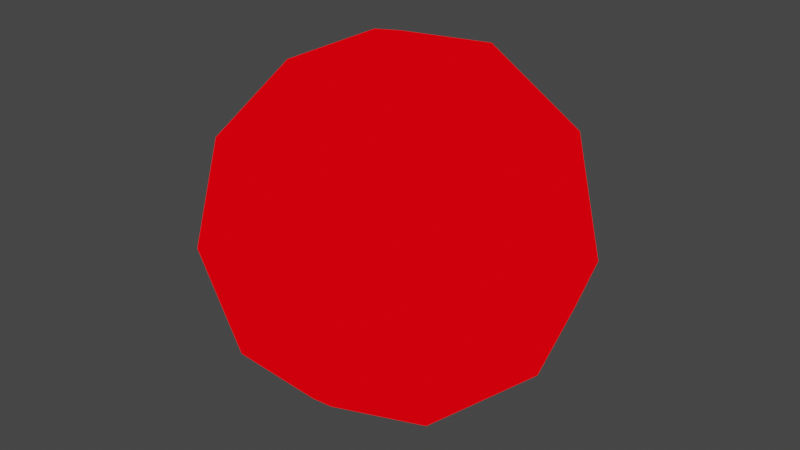 # Source: IcoSphere.blend  (saved by Blender 3.2.14; exported with 4.5.12 LTS)
import bpy
from mathutils import Matrix  # noqa: F401  (used for matrix-valued properties, if any)

bpy.ops.wm.read_factory_settings(use_empty=True)
scene = bpy.context.scene
scene.name = 'Scene'

# ---- collections
col_collection = bpy.data.collections.new('Collection'); scene.collection.children.link(col_collection)
col_export = bpy.data.collections.new('Export'); scene.collection.children.link(col_export)

# ---- materials (node trees are filled in below, after node groups)
mat_emissive = bpy.data.materials.new('Emissive')
mat_emissive.use_transparent_shadow = False

# ---- material node trees
mat_emissive.use_nodes = True; mat_emissive.node_tree.nodes.clear()
_N = mat_emissive.node_tree.nodes; _L = mat_emissive.node_tree.links
n0 = _N.new('ShaderNodeOutputMaterial'); n0.name = 'Material Output'; n0.location = (300, 300)
n1 = _N.new('ShaderNodeEmission'); n1.name = 'Emission'; n1.location = (10, 300)
n1.inputs[0].default_value = (1.0, 0.0, 0.003157, 1.0)
_L.new(n1.outputs[0], n0.inputs[0])
n0.is_active_output = True

# ---- world
world_world = bpy.data.worlds.new('World'); scene.world = world_world
world_world.use_nodes = True; world_world.node_tree.nodes.clear()
_N = world_world.node_tree.nodes; _L = world_world.node_tree.links
n0 = _N.new('ShaderNodeOutputWorld'); n0.name = 'World Output'; n0.location = (300, 300)
n1 = _N.new('ShaderNodeBackground'); n1.name = 'Background'; n1.location = (10, 300)
n1.inputs[0].default_value = (0.05088, 0.05088, 0.05088, 1.0)
_L.new(n1.outputs[0], n0.inputs[0])
n0.is_active_output = True
world_world.color = (0.05088, 0.05088, 0.05088)
world_world.use_sun_shadow = False
world_world.sun_shadow_jitter_overblur = 0.0

# ---- meshes
me_icosphere = bpy.data.meshes.new('Icosphere')
me_icosphere.from_pydata([(0.0, 0.0, -1.0), (0.7236, -0.5257, -0.4472), (-0.2764, -0.8506, -0.4472), (-0.8944, 0.0, -0.4472), (-0.2764, 0.8506, -0.4472), (0.7236, 0.5257, -0.4472), (0.2764, -0.8506, 0.4472), (-0.7236, -0.5257, 0.4472), (-0.7236, 0.5257, 0.4472), (0.2764, 0.8506, 0.4472), (0.8944, 0.0, 0.4472), (0.0, 0.0, 1.0), (-0.1625, -0.5, -0.8507), (0.4253, -0.309, -0.8507), (0.2629, -0.809, -0.5257), (0.8506, 0.0, -0.5257), (0.4253, 0.309, -0.8507), (-0.5257, 0.0, -0.8507), (-0.6882, -0.5, -0.5257), (-0.1625, 0.5, -0.8507), (-0.6882, 0.5, -0.5257), (0.2629, 0.809, -0.5257), (0.9511, -0.309, 0.0), (0.9511, 0.309, 0.0), (0.0, -1.0, 0.0), (0.5878, -0.809, 0.0), (-0.9511, -0.309, 0.0), (-0.5878, -0.809, 0.0), (-0.5878, 0.809, 0.0), (-0.9511, 0.309, 0.0), (0.5878, 0.809, 0.0), (0.0, 1.0, 0.0), (0.6882, -0.5, 0.5257), (-0.2629, -0.809, 0.5257), (-0.8506, 0.0, 0.5257), (-0.2629, 0.809, 0.5257), (0.6882, 0.5, 0.5257), (0.1625, -0.5, 0.8507), (0.5257, 0.0, 0.8507), (-0.4253, -0.309, 0.8507), (-0.4253, 0.309, 0.8507), (0.1625, 0.5, 0.8507)], [], [(0, 13, 12), (1, 13, 15), (0, 12, 17), (0, 17, 19), (0, 19, 16), (1, 15, 22), (2, 14, 24), (3, 18, 26), (4, 20, 28), (5, 21, 30), (1, 22, 25), (2, 24, 27), (3, 26, 29), (4, 28, 31), (5, 30, 23), (6, 32, 37), (7, 33, 39), (8, 34, 40), (9, 35, 41), (10, 36, 38), (38, 41, 11), (38, 36, 41), (36, 9, 41), (41, 40, 11), (41, 35, 40), (35, 8, 40), (40, 39, 11), (40, 34, 39), (34, 7, 39), (39, 37, 11), (39, 33, 37), (33, 6, 37), (37, 38, 11), (37, 32, 38), (32, 10, 38), (23, 36, 10), (23, 30, 36), (30, 9, 36), (31, 35, 9), (31, 28, 35), (28, 8, 35), (29, 34, 8), (29, 26, 34), (26, 7, 34), (27, 33, 7), (27, 24, 33), (24, 6, 33), (25, 32, 6), (25, 22, 32), (22, 10, 32), (30, 31, 9), (30, 21, 31), (21, 4, 31), (28, 29, 8), (28, 20, 29), (20, 3, 29), (26, 27, 7), (26, 18, 27), (18, 2, 27), (24, 25, 6), (24, 14, 25), (14, 1, 25), (22, 23, 10), (22, 15, 23), (15, 5, 23), (16, 21, 5), (16, 19, 21), (19, 4, 21), (19, 20, 4), (19, 17, 20), (17, 3, 20), (17, 18, 3), (17, 12, 18), (12, 2, 18), (15, 16, 5), (15, 13, 16), (13, 0, 16), (12, 14, 2), (12, 13, 14), (13, 1, 14)])
_uv = me_icosphere.uv_layers.new(name='UVMap')
_uv.uv.foreach_set('vector', [0.1818, 0.0, 0.2273, 0.07873, 0.1364, 0.07873, 0.2727, 0.1575, 0.3182, 0.07873, 0.3636, 0.1575, 0.9091, 0.0, 0.9545, 0.07873, 0.8636, 0.07873, 0.7273, 0.0, 0.7727, 0.07873, 0.6818, 0.07873, 0.5455, 0.0, 0.5909, 0.07873, 0.5, 0.07873, 0.2727, 0.1575, 0.3636, 0.1575, 0.3182, 0.2362, 0.09091, 0.1575, 0.1818, 0.1575, 0.1364, 0.2362, 0.8182, 0.1575, 0.9091, 0.1575, 0.8636, 0.2362, 0.6364, 0.1575, 0.7273, 0.1575, 0.6818, 0.2362, 0.4545, 0.1575, 0.5455, 0.1575, 0.5, 0.2362, 0.2727, 0.1575, 0.3182, 0.2362, 0.2273, 0.2362, 0.09091, 0.1575, 0.1364, 0.2362, 0.04546, 0.2362, 0.8182, 0.1575, 0.8636, 0.2362, 0.7727, 0.2362, 0.6364, 0.1575, 0.6818, 0.2362, 0.5909, 0.2362, 0.4545, 0.1575, 0.5, 0.2362, 0.4091, 0.2362, 0.1818, 0.3149, 0.2727, 0.3149, 0.2273, 0.3937, 0.0, 0.3149, 0.09091, 0.3149, 0.04546, 0.3937, 0.7273, 0.3149, 0.8182, 0.3149, 0.7727, 0.3937, 0.5455, 0.3149, 0.6364, 0.3149, 0.5909, 0.3937, 0.3636, 0.3149, 0.4545, 0.3149, 0.4091, 0.3937, 0.4091, 0.3937, 0.5, 0.3937, 0.4545, 0.4724, 0.4091, 0.3937, 0.4545, 0.3149, 0.5, 0.3937, 0.4545, 0.3149, 0.5455, 0.3149, 0.5, 0.3937, 0.5909, 0.3937, 0.6818, 0.3937, 0.6364, 0.4724, 0.5909, 0.3937, 0.6364, 0.3149, 0.6818, 0.3937, 0.6364, 0.3149, 0.7273, 0.3149, 0.6818, 0.3937, 0.7727, 0.3937, 0.8636, 0.3937, 0.8182, 0.4724, 0.7727, 0.3937, 0.8182, 0.3149, 0.8636, 0.3937, 0.8182, 0.3149, 0.9091, 0.3149, 0.8636, 0.3937, 0.04546, 0.3937, 0.1364, 0.3937, 0.09091, 0.4724, 0.04546, 0.3937, 0.09091, 0.3149, 0.1364, 0.3937, 0.09091, 0.3149, 0.1818, 0.3149, 0.1364, 0.3937, 0.2273, 0.3937, 0.3182, 0.3937, 0.2727, 0.4724, 0.2273, 0.3937, 0.2727, 0.3149, 0.3182, 0.3937, 0.2727, 0.3149, 0.3636, 0.3149, 0.3182, 0.3937, 0.4091, 0.2362, 0.4545, 0.3149, 0.3636, 0.3149, 0.4091, 0.2362, 0.5, 0.2362, 0.4545, 0.3149, 0.5, 0.2362, 0.5455, 0.3149, 0.4545, 0.3149, 0.5909, 0.2362, 0.6364, 0.3149, 0.5455, 0.3149, 0.5909, 0.2362, 0.6818, 0.2362, 0.6364, 0.3149, 0.6818, 0.2362, 0.7273, 0.3149, 0.6364, 0.3149, 0.7727, 0.2362, 0.8182, 0.3149, 0.7273, 0.3149, 0.7727, 0.2362, 0.8636, 0.2362, 0.8182, 0.3149, 0.8636, 0.2362, 0.9091, 0.3149, 0.8182, 0.3149, 0.04546, 0.2362, 0.09091, 0.3149, 0.0, 0.3149, 0.04546, 0.2362, 0.1364, 0.2362, 0.09091, 0.3149, 0.1364, 0.2362, 0.1818, 0.3149, 0.09091, 0.3149, 0.2273, 0.2362, 0.2727, 0.3149, 0.1818, 0.3149, 0.2273, 0.2362, 0.3182, 0.2362, 0.2727, 0.3149, 0.3182, 0.2362, 0.3636, 0.3149, 0.2727, 0.3149, 0.5, 0.2362, 0.5909, 0.2362, 0.5455, 0.3149, 0.5, 0.2362, 0.5455, 0.1575, 0.5909, 0.2362, 0.5455, 0.1575, 0.6364, 0.1575, 0.5909, 0.2362, 0.6818, 0.2362, 0.7727, 0.2362, 0.7273, 0.3149, 0.6818, 0.2362, 0.7273, 0.1575, 0.7727, 0.2362, 0.7273, 0.1575, 0.8182, 0.1575, 0.7727, 0.2362, 0.8636, 0.2362, 0.9545, 0.2362, 0.9091, 0.3149, 0.8636, 0.2362, 0.9091, 0.1575, 0.9545, 0.2362, 0.9091, 0.1575, 1.0, 0.1575, 0.9545, 0.2362, 0.1364, 0.2362, 0.2273, 0.2362, 0.1818, 0.3149, 0.1364, 0.2362, 0.1818, 0.1575, 0.2273, 0.2362, 0.1818, 0.1575, 0.2727, 0.1575, 0.2273, 0.2362, 0.3182, 0.2362, 0.4091, 0.2362, 0.3636, 0.3149, 0.3182, 0.2362, 0.3636, 0.1575, 0.4091, 0.2362, 0.3636, 0.1575, 0.4545, 0.1575, 0.4091, 0.2362, 0.5, 0.07873, 0.5455, 0.1575, 0.4545, 0.1575, 0.5, 0.07873, 0.5909, 0.07873, 0.5455, 0.1575, 0.5909, 0.07873, 0.6364, 0.1575, 0.5455, 0.1575, 0.6818, 0.07873, 0.7273, 0.1575, 0.6364, 0.1575, 0.6818, 0.07873, 0.7727, 0.07873, 0.7273, 0.1575, 0.7727, 0.07873, 0.8182, 0.1575, 0.7273, 0.1575, 0.8636, 0.07873, 0.9091, 0.1575, 0.8182, 0.1575, 0.8636, 0.07873, 0.9545, 0.07873, 0.9091, 0.1575, 0.9545, 0.07873, 1.0, 0.1575, 0.9091, 0.1575, 0.3636, 0.1575, 0.4091, 0.07873, 0.4545, 0.1575, 0.3636, 0.1575, 0.3182, 0.07873, 0.4091, 0.07873, 0.3182, 0.07873, 0.3636, 0.0, 0.4091, 0.07873, 0.1364, 0.07873, 0.1818, 0.1575, 0.09091, 0.1575, 0.1364, 0.07873, 0.2273, 0.07873, 0.1818, 0.1575, 0.2273, 0.07873, 0.2727, 0.1575, 0.1818, 0.1575])
me_icosphere.materials.append(mat_emissive)
me_icosphere.update()

# ---- objects
ob_emissiveonly = bpy.data.objects.new('EmissiveOnly', me_icosphere)

# ---- transforms, parenting, visibility, modifiers, constraints
ob_emissiveonly.location = (0.0, 0.0, 0.0)
ob_emissiveonly.scale = (0.1, 0.1, 0.1)

# ---- collection membership
col_collection.objects.link(ob_emissiveonly)

# ---- scene / render settings (as saved in the file)
scene.frame_start = 1; scene.frame_end = 250; scene.frame_set(1)
scene.render.engine = 'BLENDER_EEVEE_NEXT'
scene.cycles.sampling_pattern = 'TABULATED_SOBOL'
scene.cycles.use_light_tree = False
scene.view_settings.view_transform = 'Filmic'
bpy.context.view_layer.update()

# ---- added for rendering (the .blend has no active camera): camera
cam_auto = bpy.data.cameras.new('AutoCamera')
cam_auto.lens = 50.0
cam_auto.sensor_width = 36.0
cam_auto.clip_end = 1000.0
ob_auto_camera = bpy.data.objects.new('AutoCamera', cam_auto)
scene.collection.objects.link(ob_auto_camera)
ob_auto_camera.location = (0.315365, -0.378438, 0.252292)
ob_auto_camera.rotation_euler = (1.09748, -7.21219e-08, 0.694738)
scene.camera = ob_auto_camera
bpy.context.view_layer.update()
